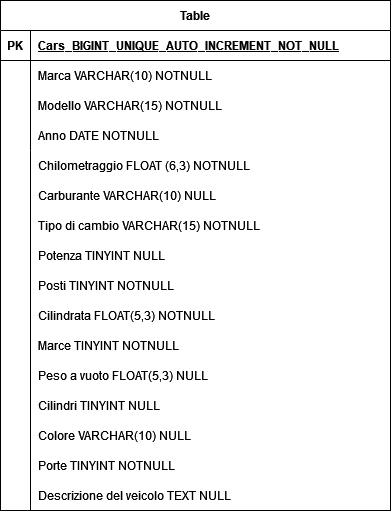

The diagram above was exported from draw.io. Its source (the exported page's mxGraphModel, read from the mxfile embedded in the PNG):
<mxGraphModel dx="1434" dy="774" grid="1" gridSize="10" guides="1" tooltips="1" connect="1" arrows="1" fold="1" page="1" pageScale="1" pageWidth="850" pageHeight="1100" math="0" shadow="0" extFonts="Permanent Marker^https://fonts.googleapis.com/css?family=Permanent+Marker">
  <root>
    <mxCell id="0" />
    <mxCell id="1" parent="0" />
    <mxCell id="87efuyjr4XypmNOlkQx--14" value="Table" style="shape=table;startSize=30;container=1;collapsible=1;childLayout=tableLayout;fixedRows=1;rowLines=0;fontStyle=1;align=center;resizeLast=1;" vertex="1" parent="1">
      <mxGeometry x="270" y="200" width="390" height="510" as="geometry" />
    </mxCell>
    <mxCell id="87efuyjr4XypmNOlkQx--15" value="" style="shape=tableRow;horizontal=0;startSize=0;swimlaneHead=0;swimlaneBody=0;fillColor=none;collapsible=0;dropTarget=0;points=[[0,0.5],[1,0.5]];portConstraint=eastwest;top=0;left=0;right=0;bottom=1;" vertex="1" parent="87efuyjr4XypmNOlkQx--14">
      <mxGeometry y="30" width="390" height="30" as="geometry" />
    </mxCell>
    <mxCell id="87efuyjr4XypmNOlkQx--16" value="PK" style="shape=partialRectangle;connectable=0;fillColor=none;top=0;left=0;bottom=0;right=0;fontStyle=1;overflow=hidden;" vertex="1" parent="87efuyjr4XypmNOlkQx--15">
      <mxGeometry width="30" height="30" as="geometry">
        <mxRectangle width="30" height="30" as="alternateBounds" />
      </mxGeometry>
    </mxCell>
    <mxCell id="87efuyjr4XypmNOlkQx--17" value="Cars_BIGINT_UNIQUE_AUTO_INCREMENT_NOT_NULL" style="shape=partialRectangle;connectable=0;fillColor=none;top=0;left=0;bottom=0;right=0;align=left;spacingLeft=6;fontStyle=5;overflow=hidden;" vertex="1" parent="87efuyjr4XypmNOlkQx--15">
      <mxGeometry x="30" width="360" height="30" as="geometry">
        <mxRectangle width="360" height="30" as="alternateBounds" />
      </mxGeometry>
    </mxCell>
    <mxCell id="87efuyjr4XypmNOlkQx--18" value="" style="shape=tableRow;horizontal=0;startSize=0;swimlaneHead=0;swimlaneBody=0;fillColor=none;collapsible=0;dropTarget=0;points=[[0,0.5],[1,0.5]];portConstraint=eastwest;top=0;left=0;right=0;bottom=0;" vertex="1" parent="87efuyjr4XypmNOlkQx--14">
      <mxGeometry y="60" width="390" height="30" as="geometry" />
    </mxCell>
    <mxCell id="87efuyjr4XypmNOlkQx--19" value="" style="shape=partialRectangle;connectable=0;fillColor=none;top=0;left=0;bottom=0;right=0;editable=1;overflow=hidden;" vertex="1" parent="87efuyjr4XypmNOlkQx--18">
      <mxGeometry width="30" height="30" as="geometry">
        <mxRectangle width="30" height="30" as="alternateBounds" />
      </mxGeometry>
    </mxCell>
    <mxCell id="87efuyjr4XypmNOlkQx--20" value="Marca VARCHAR(10) NOTNULL" style="shape=partialRectangle;connectable=0;fillColor=none;top=0;left=0;bottom=0;right=0;align=left;spacingLeft=6;overflow=hidden;" vertex="1" parent="87efuyjr4XypmNOlkQx--18">
      <mxGeometry x="30" width="360" height="30" as="geometry">
        <mxRectangle width="360" height="30" as="alternateBounds" />
      </mxGeometry>
    </mxCell>
    <mxCell id="87efuyjr4XypmNOlkQx--21" value="" style="shape=tableRow;horizontal=0;startSize=0;swimlaneHead=0;swimlaneBody=0;fillColor=none;collapsible=0;dropTarget=0;points=[[0,0.5],[1,0.5]];portConstraint=eastwest;top=0;left=0;right=0;bottom=0;" vertex="1" parent="87efuyjr4XypmNOlkQx--14">
      <mxGeometry y="90" width="390" height="30" as="geometry" />
    </mxCell>
    <mxCell id="87efuyjr4XypmNOlkQx--22" value="" style="shape=partialRectangle;connectable=0;fillColor=none;top=0;left=0;bottom=0;right=0;editable=1;overflow=hidden;" vertex="1" parent="87efuyjr4XypmNOlkQx--21">
      <mxGeometry width="30" height="30" as="geometry">
        <mxRectangle width="30" height="30" as="alternateBounds" />
      </mxGeometry>
    </mxCell>
    <mxCell id="87efuyjr4XypmNOlkQx--23" value="Modello VARCHAR(15) NOTNULL" style="shape=partialRectangle;connectable=0;fillColor=none;top=0;left=0;bottom=0;right=0;align=left;spacingLeft=6;overflow=hidden;" vertex="1" parent="87efuyjr4XypmNOlkQx--21">
      <mxGeometry x="30" width="360" height="30" as="geometry">
        <mxRectangle width="360" height="30" as="alternateBounds" />
      </mxGeometry>
    </mxCell>
    <mxCell id="87efuyjr4XypmNOlkQx--24" value="" style="shape=tableRow;horizontal=0;startSize=0;swimlaneHead=0;swimlaneBody=0;fillColor=none;collapsible=0;dropTarget=0;points=[[0,0.5],[1,0.5]];portConstraint=eastwest;top=0;left=0;right=0;bottom=0;" vertex="1" parent="87efuyjr4XypmNOlkQx--14">
      <mxGeometry y="120" width="390" height="30" as="geometry" />
    </mxCell>
    <mxCell id="87efuyjr4XypmNOlkQx--25" value="" style="shape=partialRectangle;connectable=0;fillColor=none;top=0;left=0;bottom=0;right=0;editable=1;overflow=hidden;" vertex="1" parent="87efuyjr4XypmNOlkQx--24">
      <mxGeometry width="30" height="30" as="geometry">
        <mxRectangle width="30" height="30" as="alternateBounds" />
      </mxGeometry>
    </mxCell>
    <mxCell id="87efuyjr4XypmNOlkQx--26" value="Anno DATE NOTNULL" style="shape=partialRectangle;connectable=0;fillColor=none;top=0;left=0;bottom=0;right=0;align=left;spacingLeft=6;overflow=hidden;" vertex="1" parent="87efuyjr4XypmNOlkQx--24">
      <mxGeometry x="30" width="360" height="30" as="geometry">
        <mxRectangle width="360" height="30" as="alternateBounds" />
      </mxGeometry>
    </mxCell>
    <mxCell id="87efuyjr4XypmNOlkQx--27" value="" style="shape=tableRow;horizontal=0;startSize=0;swimlaneHead=0;swimlaneBody=0;fillColor=none;collapsible=0;dropTarget=0;points=[[0,0.5],[1,0.5]];portConstraint=eastwest;top=0;left=0;right=0;bottom=0;" vertex="1" parent="1">
      <mxGeometry x="270" y="350" width="260" height="30" as="geometry" />
    </mxCell>
    <mxCell id="87efuyjr4XypmNOlkQx--28" value="" style="shape=partialRectangle;connectable=0;fillColor=none;top=0;left=0;bottom=0;right=0;editable=1;overflow=hidden;" vertex="1" parent="87efuyjr4XypmNOlkQx--27">
      <mxGeometry width="30" height="30" as="geometry">
        <mxRectangle width="30" height="30" as="alternateBounds" />
      </mxGeometry>
    </mxCell>
    <mxCell id="87efuyjr4XypmNOlkQx--30" value="Chilometraggio FLOAT (6,3) NOTNULL" style="shape=partialRectangle;connectable=0;fillColor=none;top=0;left=0;bottom=0;right=0;align=left;spacingLeft=6;overflow=hidden;" vertex="1" parent="1">
      <mxGeometry x="300" y="350" width="230" height="30" as="geometry">
        <mxRectangle width="230" height="30" as="alternateBounds" />
      </mxGeometry>
    </mxCell>
    <mxCell id="87efuyjr4XypmNOlkQx--31" value="Carburante VARCHAR(10) NULL" style="shape=partialRectangle;connectable=0;fillColor=none;top=0;left=0;bottom=0;right=0;align=left;spacingLeft=6;overflow=hidden;" vertex="1" parent="1">
      <mxGeometry x="300" y="380" width="230" height="30" as="geometry">
        <mxRectangle width="230" height="30" as="alternateBounds" />
      </mxGeometry>
    </mxCell>
    <mxCell id="87efuyjr4XypmNOlkQx--32" value="Tipo di cambio VARCHAR(15) NOTNULL" style="shape=partialRectangle;connectable=0;fillColor=none;top=0;left=0;bottom=0;right=0;align=left;spacingLeft=6;overflow=hidden;" vertex="1" parent="1">
      <mxGeometry x="300" y="410" width="230" height="30" as="geometry">
        <mxRectangle width="230" height="30" as="alternateBounds" />
      </mxGeometry>
    </mxCell>
    <mxCell id="87efuyjr4XypmNOlkQx--33" value="Potenza TINYINT NULL" style="shape=partialRectangle;connectable=0;fillColor=none;top=0;left=0;bottom=0;right=0;align=left;spacingLeft=6;overflow=hidden;" vertex="1" parent="1">
      <mxGeometry x="300" y="440" width="230" height="30" as="geometry">
        <mxRectangle width="230" height="30" as="alternateBounds" />
      </mxGeometry>
    </mxCell>
    <mxCell id="87efuyjr4XypmNOlkQx--50" value="Posti TINYINT NOTNULL" style="shape=partialRectangle;connectable=0;fillColor=none;top=0;left=0;bottom=0;right=0;align=left;spacingLeft=6;overflow=hidden;" vertex="1" parent="1">
      <mxGeometry x="300" y="470" width="230" height="30" as="geometry">
        <mxRectangle width="230" height="30" as="alternateBounds" />
      </mxGeometry>
    </mxCell>
    <mxCell id="87efuyjr4XypmNOlkQx--51" value="Cilindrata FLOAT(5,3) NOTNULL" style="shape=partialRectangle;connectable=0;fillColor=none;top=0;left=0;bottom=0;right=0;align=left;spacingLeft=6;overflow=hidden;" vertex="1" parent="1">
      <mxGeometry x="300" y="500" width="230" height="30" as="geometry">
        <mxRectangle width="230" height="30" as="alternateBounds" />
      </mxGeometry>
    </mxCell>
    <mxCell id="87efuyjr4XypmNOlkQx--52" value="Marce TINYINT NOTNULL" style="shape=partialRectangle;connectable=0;fillColor=none;top=0;left=0;bottom=0;right=0;align=left;spacingLeft=6;overflow=hidden;" vertex="1" parent="1">
      <mxGeometry x="300" y="530" width="230" height="30" as="geometry">
        <mxRectangle width="230" height="30" as="alternateBounds" />
      </mxGeometry>
    </mxCell>
    <mxCell id="87efuyjr4XypmNOlkQx--53" value="Peso a vuoto FLOAT(5,3) NULL" style="shape=partialRectangle;connectable=0;fillColor=none;top=0;left=0;bottom=0;right=0;align=left;spacingLeft=6;overflow=hidden;" vertex="1" parent="1">
      <mxGeometry x="300" y="560" width="230" height="30" as="geometry">
        <mxRectangle width="230" height="30" as="alternateBounds" />
      </mxGeometry>
    </mxCell>
    <mxCell id="87efuyjr4XypmNOlkQx--54" value="Cilindri TINYINT NULL" style="shape=partialRectangle;connectable=0;fillColor=none;top=0;left=0;bottom=0;right=0;align=left;spacingLeft=6;overflow=hidden;" vertex="1" parent="1">
      <mxGeometry x="300" y="590" width="230" height="30" as="geometry">
        <mxRectangle width="230" height="30" as="alternateBounds" />
      </mxGeometry>
    </mxCell>
    <mxCell id="87efuyjr4XypmNOlkQx--55" value="Colore VARCHAR(10) NULL" style="shape=partialRectangle;connectable=0;fillColor=none;top=0;left=0;bottom=0;right=0;align=left;spacingLeft=6;overflow=hidden;" vertex="1" parent="1">
      <mxGeometry x="300" y="620" width="230" height="30" as="geometry">
        <mxRectangle width="230" height="30" as="alternateBounds" />
      </mxGeometry>
    </mxCell>
    <mxCell id="87efuyjr4XypmNOlkQx--56" value="Porte TINYINT NOTNULL" style="shape=partialRectangle;connectable=0;fillColor=none;top=0;left=0;bottom=0;right=0;align=left;spacingLeft=6;overflow=hidden;" vertex="1" parent="1">
      <mxGeometry x="300" y="650" width="230" height="30" as="geometry">
        <mxRectangle width="230" height="30" as="alternateBounds" />
      </mxGeometry>
    </mxCell>
    <mxCell id="87efuyjr4XypmNOlkQx--57" value="" style="endArrow=none;html=1;rounded=0;" edge="1" parent="1">
      <mxGeometry width="50" height="50" relative="1" as="geometry">
        <mxPoint x="300" y="690" as="sourcePoint" />
        <mxPoint x="300" y="710" as="targetPoint" />
        <Array as="points">
          <mxPoint x="300" y="350" />
        </Array>
      </mxGeometry>
    </mxCell>
    <mxCell id="87efuyjr4XypmNOlkQx--58" value="Descrizione del veicolo TEXT NULL" style="shape=partialRectangle;connectable=0;fillColor=none;top=0;left=0;bottom=0;right=0;align=left;spacingLeft=6;overflow=hidden;" vertex="1" parent="1">
      <mxGeometry x="300" y="680" width="230" height="30" as="geometry">
        <mxRectangle width="230" height="30" as="alternateBounds" />
      </mxGeometry>
    </mxCell>
  </root>
</mxGraphModel>